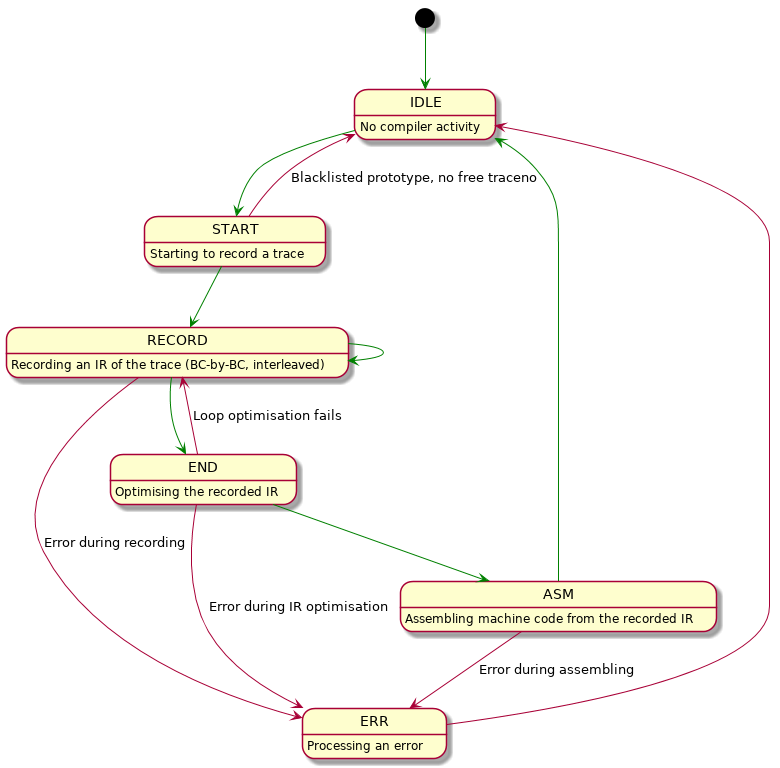

The diagram above was rendered by PlantUML. Its source (embedded in the PNG):
@startuml
skinparam sequenceMessageAlign center
IDLE : No compiler activity
START : Starting to record a trace
RECORD : Recording an IR of the trace (BC-by-BC, interleaved)
END : Optimising the recorded IR
ASM : Assembling machine code from the recorded IR
ERR : Processing an error
[*] -[#green]-> IDLE
IDLE -[#green]-> START
START --> IDLE : Blacklisted prototype, no free traceno
START -[#green]-> RECORD
RECORD -[#green]-> RECORD
RECORD -[#green]-> END
RECORD --> ERR : Error during recording
END --> RECORD : Loop optimisation fails
END -[#green]-> ASM
END --> ERR : Error during IR optimisation
ASM -[#green]-> IDLE
ASM --> ERR : Error during assembling
ERR --> IDLE
@enduml